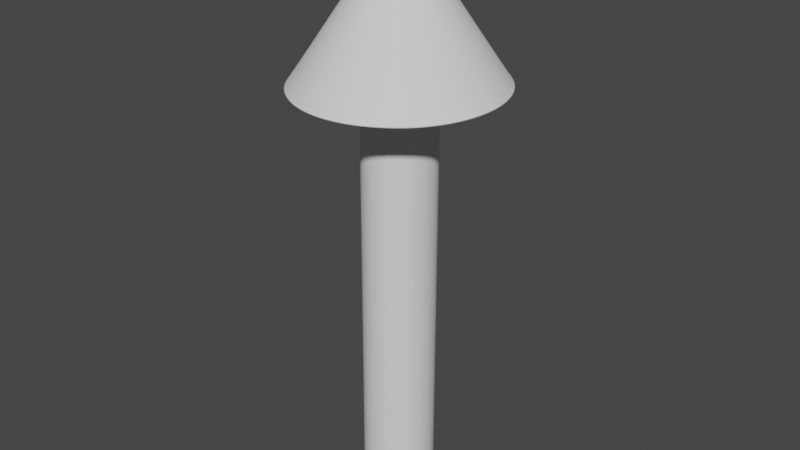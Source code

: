 # Source: Indicator.blend  (saved by Blender 3.5.10; exported with 4.5.12 LTS)
import bpy
from mathutils import Matrix  # noqa: F401  (used for matrix-valued properties, if any)

bpy.ops.wm.read_factory_settings(use_empty=True)
scene = bpy.context.scene
scene.name = 'Scene'

# ---- collections
col_collection = bpy.data.collections.new('Collection'); scene.collection.children.link(col_collection)

# ---- world
world_world = bpy.data.worlds.new('World'); scene.world = world_world
world_world.use_nodes = True; world_world.node_tree.nodes.clear()
_N = world_world.node_tree.nodes; _L = world_world.node_tree.links
n0 = _N.new('ShaderNodeOutputWorld'); n0.name = 'World Output'; n0.location = (300, 300)
n1 = _N.new('ShaderNodeBackground'); n1.name = 'Background'; n1.location = (10, 300)
n1.inputs[0].default_value = (0.05088, 0.05088, 0.05088, 1.0)
_L.new(n1.outputs[0], n0.inputs[0])
n0.is_active_output = True
world_world.color = (0.05088, 0.05088, 0.05088)
world_world.use_sun_shadow = False
world_world.sun_shadow_jitter_overblur = 0.0

# ---- meshes
me_cylinder = bpy.data.meshes.new('Cylinder')
me_cylinder.from_pydata([(11.3, 1.0, -0.004165), (11.3, 0.9808, 0.1842), (11.3, 0.9239, 0.3654), (11.3, 0.8315, 0.5323), (11.3, 0.7071, 0.6786), (11.3, 0.5556, 0.7987), (11.31, 0.3827, 0.888), (11.31, 0.1951, 0.9429), (11.31, -1.883e-07, 0.9615), (11.31, -0.1951, 0.9429), (11.31, -0.3827, 0.888), (11.3, -0.5556, 0.7987), (11.3, -0.7071, 0.6786), (11.3, -0.8315, 0.5323), (11.3, -0.9239, 0.3654), (11.3, -0.9808, 0.1842), (11.3, -1.0, -0.004165), (11.3, -0.9808, -0.1926), (11.3, -0.9239, -0.3737), (11.3, -0.8315, -0.5406), (11.3, -0.7071, -0.687), (11.3, -0.5556, -0.8071), (11.3, -0.3827, -0.8963), (11.3, -0.1951, -0.9513), (11.3, -4.561e-07, -0.9698), (11.3, 0.1951, -0.9513), (11.3, 0.3827, -0.8963), (11.3, 0.5556, -0.8071), (11.3, 0.7071, -0.687), (11.3, 0.8315, -0.5406), (11.3, 0.9239, -0.3737), (11.3, 0.9808, -0.1926), (0.3402, 0.9239, 0.4014), (0.3414, 0.7071, 0.7147), (0.3423, 0.1951, 0.979), (0.3421, -0.3827, 0.924), (0.3408, -0.8315, 0.5684), (0.3389, -1.0, 0.03188), (0.3376, -0.9239, -0.3377), (0.3361, -0.5556, -0.771), (0.3355, 1.017e-06, -0.9338), (0.3361, 0.5556, -0.771), (0.3376, 0.9239, -0.3377), (0.3418, 0.5556, 0.8348), (0.3423, 1.285e-06, 0.9975), (0.3418, -0.5556, 0.8348), (0.3402, -0.9239, 0.4014), (0.3371, -0.8315, -0.5046), (0.3358, -0.3827, -0.8603), (0.3356, 0.1951, -0.9152), (0.3365, 0.7071, -0.6509), (0.3383, 0.9808, -0.1565), (0.3396, 0.9808, 0.2203), (0.3408, 0.8315, 0.5684), (0.3421, 0.3827, 0.924), (0.3423, -0.1951, 0.979), (0.3414, -0.7071, 0.7147), (0.3396, -0.9808, 0.2203), (0.3383, -0.9808, -0.1565), (0.3365, -0.7071, -0.6509), (0.3356, -0.1951, -0.9152), (0.3358, 0.3827, -0.8603), (0.3371, 0.8315, -0.5046), (0.3389, 1.0, 0.03188), (11.37, 1.493, -0.004383), (11.37, 1.464, -0.2856), (11.36, -0.5712, -1.336), (11.37, -1.241, 0.7964), (11.37, 1.055, 1.015), (11.36, 0.5712, -1.336), (11.37, -1.464, -0.2856), (11.37, -1.386e-07, 1.437), (11.37, 1.379, -0.556), (11.36, -0.8292, -1.203), (11.37, -1.055, 1.015), (11.37, 1.241, 0.7964), (11.36, 0.2912, -1.418), (11.37, -1.493, -0.004383), (11.37, 0.2912, 1.409), (11.37, 1.241, -0.8051), (11.36, -1.055, -1.024), (11.37, -0.8292, 1.194), (11.37, 1.464, 0.2768), (11.37, 1.379, 0.5472), (11.36, -0.2912, -1.418), (11.36, -5.383e-07, -1.446), (11.37, -1.379, 0.5472), (11.37, -1.464, 0.2768), (11.37, 0.8292, 1.194), (11.37, 0.5712, 1.327), (11.36, 0.8292, -1.203), (11.36, 1.055, -1.024), (11.37, -1.379, -0.556), (11.37, -1.241, -0.8051), (11.37, -0.2912, 1.409), (11.37, -0.5712, 1.327), (11.07, 0.9808, -0.1918), (11.07, 0.9239, -0.3729), (11.07, 0.8315, -0.5399), (11.07, 0.7071, -0.6862), (11.07, 0.5556, -0.8063), (11.07, 0.3827, -0.8955), (11.07, 0.1951, -0.9505), (11.07, -4.251e-07, -0.969), (11.07, -0.1951, -0.9505), (11.07, -0.3827, -0.8955), (11.07, -0.5556, -0.8063), (11.07, -0.7071, -0.6862), (11.07, -0.8315, -0.5399), (11.07, -0.9239, -0.3729), (11.07, -0.9808, -0.1918), (11.07, -1.0, -0.003405), (11.07, -0.9808, 0.185), (11.07, -0.9239, 0.3661), (11.07, -0.8315, 0.5331), (11.07, -0.7071, 0.6794), (11.07, -0.5556, 0.7995), (11.07, -0.3827, 0.8887), (11.07, -0.1951, 0.9437), (11.07, -1.573e-07, 0.9622), (11.07, 0.1951, 0.9437), (11.07, 0.3827, 0.8887), (11.07, 0.5556, 0.7995), (11.07, 0.7071, 0.6794), (11.07, 0.8315, 0.5331), (11.07, 0.9239, 0.3661), (11.07, 0.9808, 0.185), (11.07, 1.0, -0.003405), (11.84, 0.4951, 2.398), (11.84, 0.9712, 2.258), (11.82, -2.345, -0.9438), (11.83, 2.489, -0.484), (11.83, 1.795, 1.727), (11.83, -2.489, -0.484), (11.82, 2.345, -0.9438), (11.83, 2.11, 1.356), (11.83, -2.538, -0.005895), (11.82, 2.11, -1.367), (11.83, 2.345, 0.932), (11.83, -2.489, 0.4722), (11.84, 1.41, 2.032), (11.82, 1.795, -1.739), (11.83, 2.538, -0.005896), (11.83, 2.489, 0.4722), (11.83, -2.345, 0.932), (11.82, 1.41, -2.044), (11.83, -2.11, 1.356), (11.82, 0.9712, -2.27), (11.83, -1.795, 1.727), (11.82, 0.4951, -2.41), (11.84, -1.41, 2.032), (11.82, -7.708e-07, -2.457), (11.84, -0.9712, 2.258), (11.82, -2.11, -1.367), (11.82, -0.9712, -2.27), (11.82, -0.4951, -2.41), (11.84, -9.116e-08, 2.445), (11.84, -0.4951, 2.398), (11.82, -1.41, -2.044), (11.82, -1.795, -1.739), (15.41, 0.1011, -0.03709), (15.41, 0.09519, -0.05575), (15.41, 0.08567, -0.07295), (15.41, 0.07286, -0.08803), (15.41, 0.05724, -0.1004), (15.41, 0.03943, -0.1096), (15.41, 0.0201, -0.1153), (15.41, -9.441e-07, -0.1172), (15.41, -0.0201, -0.1153), (15.41, -0.03943, -0.1096), (15.41, -0.05724, -0.1004), (15.41, -0.07286, -0.08803), (15.41, -0.08567, -0.07295), (15.41, -0.09519, -0.05575), (15.41, -0.1011, -0.03709), (15.41, -0.103, -0.01768), (15.41, -0.1011, 0.001733), (15.41, -0.09519, 0.0204), (15.41, -0.08567, 0.0376), (15.41, -0.07286, 0.05268), (15.41, -0.05724, 0.06505), (15.41, -0.03943, 0.07424), (15.41, -0.0201, 0.0799), (15.41, -9.165e-07, 0.08182), (15.41, 0.0201, 0.0799), (15.41, 0.03943, 0.07424), (15.41, 0.05724, 0.06505), (15.41, 0.07286, 0.05268), (15.41, 0.08567, 0.0376), (15.41, 0.09519, 0.0204), (15.41, 0.1011, 0.001732), (15.41, 0.103, -0.01768), (11.37, 1.011, -0.004383), (11.3, 1.0, -0.004165), (-0.04164, 0.9887, 0.03313), (0.02465, 1.0, 0.03292), (11.3, 0.9808, 0.1842), (11.37, 0.9918, 0.1861), (-0.04099, 0.9697, 0.2194), (0.02532, 0.9808, 0.2213), (11.3, 0.9239, 0.3654), (11.37, 0.9343, 0.3693), (-0.04035, 0.9135, 0.3985), (0.02596, 0.9239, 0.4025), (11.3, 0.8315, 0.5323), (11.37, 0.8408, 0.5381), (-0.03977, 0.8221, 0.5636), (0.02655, 0.8315, 0.5694), (11.3, 0.7071, 0.6786), (11.37, 0.7151, 0.6861), (-0.03926, 0.6991, 0.7082), (0.02706, 0.7071, 0.7157), (11.3, 0.5556, 0.7987), (11.37, 0.5618, 0.8076), (-0.03884, 0.5493, 0.827), (0.02748, 0.5556, 0.8358), (11.31, 0.3827, 0.888), (11.37, 0.387, 0.8978), (-0.03853, 0.3784, 0.9152), (0.0278, 0.3827, 0.9251), (11.31, 0.1951, 0.9429), (11.37, 0.1973, 0.9534), (-0.03834, 0.1929, 0.9695), (0.02799, 0.1951, 0.98), (11.31, -1.883e-07, 0.9615), (11.37, -1.958e-07, 0.9721), (-0.03828, 1.334e-06, 0.9879), (0.02806, 1.327e-06, 0.9986), (11.31, -0.1951, 0.9429), (11.37, -0.1973, 0.9534), (-0.03834, -0.1929, 0.9695), (0.02799, -0.1951, 0.98), (11.31, -0.3827, 0.888), (11.37, -0.387, 0.8978), (-0.03853, -0.3784, 0.9152), (0.0278, -0.3827, 0.9251), (11.3, -0.5556, 0.7987), (11.37, -0.5618, 0.8076), (-0.03884, -0.5493, 0.827), (0.02748, -0.5556, 0.8358), (11.3, -0.7071, 0.6786), (11.37, -0.7151, 0.6861), (-0.03926, -0.6991, 0.7082), (0.02706, -0.7071, 0.7157), (11.3, -0.8315, 0.5323), (11.37, -0.8408, 0.5381), (-0.03977, -0.8221, 0.5636), (0.02654, -0.8315, 0.5694), (11.3, -0.9239, 0.3654), (11.37, -0.9343, 0.3693), (-0.04035, -0.9135, 0.3985), (0.02596, -0.9239, 0.4025), (11.3, -0.9808, 0.1842), (11.37, -0.9918, 0.1861), (-0.04099, -0.9697, 0.2194), (0.02532, -0.9808, 0.2213), (11.3, -1.0, -0.004165), (11.37, -1.011, -0.004383), (-0.04164, -0.9887, 0.03313), (0.02465, -1.0, 0.03292), (11.3, -0.9808, -0.1926), (11.37, -0.9918, -0.1949), (-0.0423, -0.9697, -0.1531), (0.02399, -0.9808, -0.1555), (11.3, -0.9239, -0.3737), (11.37, -0.9343, -0.3781), (-0.04293, -0.9135, -0.3322), (0.02335, -0.9239, -0.3366), (11.3, -0.8315, -0.5406), (11.37, -0.8408, -0.5469), (-0.04351, -0.8221, -0.4973), (0.02276, -0.8315, -0.5036), (11.3, -0.7071, -0.687), (11.37, -0.7151, -0.6949), (-0.04402, -0.6991, -0.642), (0.02225, -0.7071, -0.6499), (11.3, -0.5556, -0.8071), (11.37, -0.5618, -0.8163), (-0.04444, -0.5493, -0.7607), (0.02182, -0.5556, -0.77), (11.3, -0.3827, -0.8963), (11.37, -0.387, -0.9066), (-0.04475, -0.3784, -0.8489), (0.02151, -0.3827, -0.8592), (11.3, -0.1951, -0.9513), (11.37, -0.1973, -0.9621), (-0.04494, -0.1929, -0.9033), (0.02131, -0.1951, -0.9142), (11.3, -4.561e-07, -0.9698), (11.36, -4.664e-07, -0.9809), (-0.04501, 1.07e-06, -0.9216), (0.02125, 1.059e-06, -0.9327), (11.3, 0.1951, -0.9513), (11.37, 0.1973, -0.9621), (-0.04494, 0.1929, -0.9033), (0.02131, 0.1951, -0.9142), (11.3, 0.3827, -0.8963), (11.37, 0.387, -0.9066), (-0.04475, 0.3784, -0.8489), (0.02151, 0.3827, -0.8592), (11.3, 0.5556, -0.8071), (11.37, 0.5618, -0.8163), (-0.04444, 0.5493, -0.7607), (0.02182, 0.5556, -0.77), (11.3, 0.7071, -0.687), (11.37, 0.7151, -0.6949), (-0.04402, 0.6991, -0.642), (0.02225, 0.7071, -0.6499), (11.3, 0.8315, -0.5406), (11.37, 0.8408, -0.5469), (-0.04351, 0.8221, -0.4973), (0.02276, 0.8315, -0.5036), (11.3, 0.9239, -0.3737), (11.37, 0.9343, -0.3781), (-0.04293, 0.9135, -0.3322), (0.02335, 0.9239, -0.3366), (11.3, 0.9808, -0.1926), (11.37, 0.9918, -0.1949), (-0.0423, 0.9697, -0.1531), (0.02399, 0.9808, -0.1555), (11.44, 2.834, -0.004623), (11.43, 2.845, -0.00459), (11.43, 2.791, 0.5314), (11.44, 2.779, 0.5292), (11.43, 2.629, 1.047), (11.44, 2.618, 1.043), (11.44, 2.366, 1.522), (11.45, 2.356, 1.516), (11.44, 2.012, 1.938), (11.45, 2.004, 1.93), (11.44, 1.581, 2.28), (11.45, 1.574, 2.271), (11.44, 1.089, 2.534), (11.45, 1.084, 2.524), (11.44, 0.5551, 2.69), (11.45, 0.5529, 2.679), (11.44, -1.603e-09, 2.743), (11.45, -5.58e-09, 2.732), (11.44, -0.5551, 2.69), (11.45, -0.5529, 2.679), (11.44, -1.089, 2.534), (11.45, -1.084, 2.524), (11.44, -1.581, 2.28), (11.45, -1.574, 2.271), (11.44, -2.012, 1.938), (11.45, -2.004, 1.93), (11.44, -2.366, 1.522), (11.45, -2.356, 1.516), (11.43, -2.629, 1.047), (11.44, -2.618, 1.043), (11.43, -2.791, 0.5314), (11.44, -2.779, 0.5292), (11.43, -2.845, -0.00459), (11.44, -2.834, -0.004622), (11.43, -2.791, -0.5406), (11.44, -2.779, -0.5385), (11.43, -2.629, -1.056), (11.44, -2.618, -1.052), (11.43, -2.366, -1.531), (11.44, -2.356, -1.525), (11.42, -2.012, -1.947), (11.43, -2.004, -1.94), (11.42, -1.581, -2.289), (11.43, -1.574, -2.28), (11.42, -1.089, -2.543), (11.43, -1.084, -2.533), (11.42, -0.5551, -2.699), (11.43, -0.5529, -2.689), (11.42, -7.635e-07, -2.752), (11.43, -7.621e-07, -2.741), (11.42, 0.5551, -2.699), (11.43, 0.5529, -2.689), (11.42, 1.089, -2.543), (11.43, 1.084, -2.533), (11.42, 1.581, -2.289), (11.43, 1.574, -2.28), (11.42, 2.012, -1.947), (11.43, 2.004, -1.94), (11.43, 2.366, -1.531), (11.44, 2.356, -1.525), (11.43, 2.629, -1.056), (11.44, 2.618, -1.052), (11.43, 2.791, -0.5406), (11.44, 2.779, -0.5385)], [], [(51, 319, 195, 63), (200, 2, 3, 204), (204, 3, 4, 208), (208, 4, 5, 212), (212, 5, 6, 216), (216, 6, 7, 220), (220, 7, 8, 224), (224, 8, 9, 228), (228, 9, 10, 232), (232, 10, 11, 236), (236, 11, 12, 240), (240, 12, 13, 244), (244, 13, 14, 248), (248, 14, 15, 252), (252, 15, 16, 256), (256, 16, 17, 260), (260, 17, 18, 264), (264, 18, 19, 268), (268, 19, 20, 272), (272, 20, 21, 276), (276, 21, 22, 280), (280, 22, 23, 284), (284, 23, 24, 288), (288, 24, 25, 292), (292, 25, 26, 296), (296, 26, 27, 300), (300, 27, 28, 304), (304, 28, 29, 308), (308, 29, 30, 312), (312, 30, 31, 316), (63, 195, 199, 52), (320, 323, 143, 142), (196, 1, 2, 200), (341, 343, 150, 152), (193, 0, 1, 196), (313, 317, 65, 72), (309, 313, 72, 79), (305, 309, 79, 91), (301, 305, 91, 90), (297, 301, 90, 69), (293, 297, 69, 76), (289, 293, 76, 85), (285, 289, 85, 84), (281, 285, 84, 66), (277, 281, 66, 73), (273, 277, 73, 80), (269, 273, 80, 93), (265, 269, 93, 92), (261, 265, 92, 70), (257, 261, 70, 77), (253, 257, 77, 87), (249, 253, 87, 86), (245, 249, 86, 67), (241, 245, 67, 74), (237, 241, 74, 81), (233, 237, 81, 95), (229, 233, 95, 94), (225, 229, 94, 71), (221, 225, 71, 78), (217, 221, 78, 89), (213, 217, 89, 88), (209, 213, 88, 68), (205, 209, 68, 75), (201, 205, 75, 83), (197, 201, 83, 82), (317, 192, 64, 65), (359, 361, 159, 153), (377, 379, 137, 141), (333, 335, 128, 129), (351, 353, 136, 139), (369, 371, 149, 151), (325, 327, 135, 138), (343, 345, 148, 150), (361, 363, 158, 159), (379, 381, 134, 137), (335, 337, 156, 128), (353, 355, 133, 136), (371, 373, 147, 149), (327, 329, 132, 135), (345, 347, 146, 148), (363, 365, 154, 158), (381, 383, 131, 134), (337, 339, 157, 156), (355, 357, 130, 133), (373, 375, 145, 147), (329, 331, 140, 132), (347, 349, 144, 146), (365, 367, 155, 154), (339, 341, 152, 157), (357, 359, 153, 130), (375, 377, 141, 145), (331, 333, 129, 140), (349, 351, 139, 144), (367, 369, 151, 155), (383, 320, 142, 131), (64, 82, 322, 321), (127, 63, 52, 126), (115, 56, 36, 114), (121, 54, 34, 120), (198, 194, 318, 314, 310, 306, 302, 298, 294, 290, 286, 282, 278, 274, 270, 266, 262, 258, 254, 250, 246, 242, 238, 234, 230, 226, 222, 218, 214, 210, 206, 202), (48, 283, 287, 60), (33, 211, 215, 43), (58, 263, 267, 38), (52, 199, 203, 32), (42, 315, 319, 51), (56, 243, 247, 36), (49, 295, 299, 61), (34, 223, 227, 44), (59, 275, 279, 39), (32, 203, 207, 53), (57, 255, 259, 37), (50, 307, 311, 62), (35, 235, 239, 45), (41, 303, 307, 50), (96, 51, 63, 127), (98, 62, 42, 97), (38, 267, 271, 47), (100, 41, 50, 99), (102, 49, 61, 101), (104, 60, 40, 103), (106, 39, 48, 105), (108, 47, 59, 107), (110, 58, 38, 109), (112, 57, 37, 111), (114, 36, 46, 113), (119, 44, 55, 118), (125, 32, 53, 124), (120, 34, 44, 119), (126, 52, 32, 125), (2, 125, 124, 3), (6, 121, 120, 7), (13, 114, 113, 14), (15, 112, 111, 16), (17, 110, 109, 18), (19, 108, 107, 20), (21, 106, 105, 22), (23, 104, 103, 24), (25, 102, 101, 26), (27, 100, 99, 28), (29, 98, 97, 30), (31, 96, 127, 0), (10, 117, 116, 11), (89, 78, 334, 332), (80, 73, 362, 360), (88, 89, 332, 330), (323, 325, 138, 143), (70, 92, 356, 354), (75, 68, 328, 326), (77, 70, 354, 352), (83, 75, 326, 324), (82, 83, 324, 322), (90, 91, 376, 374), (67, 86, 348, 346), (74, 67, 346, 344), (9, 118, 117, 10), (81, 74, 344, 342), (95, 81, 342, 340), (94, 95, 340, 338), (71, 94, 338, 336), (1, 126, 125, 2), (5, 122, 121, 6), (128, 156, 183, 184), (129, 128, 184, 185), (158, 154, 169, 170), (159, 158, 170, 171), (153, 159, 171, 172), (140, 129, 185, 186), (130, 153, 172, 173), (131, 142, 191, 160), (132, 140, 186, 187), (133, 130, 173, 174), (134, 131, 160, 161), (135, 132, 187, 188), (139, 136, 175, 176), (136, 133, 174, 175), (137, 134, 161, 162), (138, 135, 188, 189), (141, 137, 162, 163), (143, 138, 189, 190), (144, 139, 176, 177), (145, 141, 163, 164), (142, 143, 190, 191), (146, 144, 177, 178), (147, 145, 164, 165), (148, 146, 178, 179), (149, 147, 165, 166), (150, 148, 179, 180), (151, 149, 166, 167), (152, 150, 180, 181), (155, 151, 167, 168), (157, 152, 181, 182), (154, 155, 168, 169), (156, 157, 182, 183), (8, 119, 118, 9), (4, 123, 122, 5), (191, 190, 189, 188, 187, 186, 185, 184, 183, 182, 181, 180, 179, 178, 177, 176, 175, 174, 173, 172, 171, 170, 169, 168, 167, 166, 165, 164, 163, 162, 161, 160), (66, 84, 366, 364), (84, 85, 368, 366), (85, 76, 370, 368), (12, 115, 114, 13), (76, 69, 372, 370), (69, 90, 374, 372), (65, 64, 321, 382), (86, 87, 350, 348), (91, 79, 378, 376), (79, 72, 380, 378), (87, 77, 352, 350), (72, 65, 382, 380), (68, 88, 330, 328), (92, 93, 358, 356), (93, 80, 360, 358), (73, 66, 364, 362), (11, 116, 115, 12), (78, 71, 336, 334), (30, 97, 96, 31), (28, 99, 98, 29), (26, 101, 100, 27), (24, 103, 102, 25), (22, 105, 104, 23), (20, 107, 106, 21), (18, 109, 108, 19), (16, 111, 110, 17), (14, 113, 112, 15), (7, 120, 119, 8), (3, 124, 123, 4), (116, 45, 56, 115), (122, 43, 54, 121), (0, 127, 126, 1), (316, 31, 0, 193), (36, 247, 251, 46), (61, 299, 303, 41), (60, 287, 291, 40), (44, 227, 231, 55), (39, 279, 283, 48), (53, 207, 211, 33), (37, 259, 263, 58), (62, 311, 315, 42), (45, 239, 243, 56), (40, 291, 295, 49), (54, 219, 223, 34), (47, 271, 275, 59), (43, 215, 219, 54), (55, 231, 235, 35), (97, 42, 51, 96), (46, 251, 255, 57), (99, 50, 62, 98), (101, 61, 41, 100), (103, 40, 49, 102), (105, 48, 60, 104), (107, 59, 39, 106), (109, 38, 47, 108), (111, 37, 58, 110), (113, 46, 57, 112), (118, 55, 35, 117), (124, 53, 33, 123), (117, 35, 45, 116), (123, 33, 43, 122), (193, 196, 197, 192), (199, 195, 194, 198), (196, 200, 201, 197), (203, 199, 198, 202), (200, 204, 205, 201), (207, 203, 202, 206), (204, 208, 209, 205), (211, 207, 206, 210), (208, 212, 213, 209), (215, 211, 210, 214), (212, 216, 217, 213), (219, 215, 214, 218), (216, 220, 221, 217), (223, 219, 218, 222), (220, 224, 225, 221), (227, 223, 222, 226), (224, 228, 229, 225), (231, 227, 226, 230), (228, 232, 233, 229), (235, 231, 230, 234), (232, 236, 237, 233), (239, 235, 234, 238), (236, 240, 241, 237), (243, 239, 238, 242), (240, 244, 245, 241), (247, 243, 242, 246), (244, 248, 249, 245), (251, 247, 246, 250), (248, 252, 253, 249), (255, 251, 250, 254), (252, 256, 257, 253), (259, 255, 254, 258), (256, 260, 261, 257), (263, 259, 258, 262), (260, 264, 265, 261), (267, 263, 262, 266), (264, 268, 269, 265), (271, 267, 266, 270), (268, 272, 273, 269), (275, 271, 270, 274), (272, 276, 277, 273), (279, 275, 274, 278), (276, 280, 281, 277), (283, 279, 278, 282), (280, 284, 285, 281), (287, 283, 282, 286), (284, 288, 289, 285), (291, 287, 286, 290), (288, 292, 293, 289), (295, 291, 290, 294), (292, 296, 297, 293), (299, 295, 294, 298), (296, 300, 301, 297), (303, 299, 298, 302), (300, 304, 305, 301), (307, 303, 302, 306), (304, 308, 309, 305), (311, 307, 306, 310), (308, 312, 313, 309), (315, 311, 310, 314), (312, 316, 317, 313), (319, 315, 314, 318), (316, 193, 192, 317), (195, 319, 318, 194), (321, 322, 323, 320), (322, 324, 325, 323), (324, 326, 327, 325), (326, 328, 329, 327), (328, 330, 331, 329), (330, 332, 333, 331), (332, 334, 335, 333), (334, 336, 337, 335), (336, 338, 339, 337), (338, 340, 341, 339), (340, 342, 343, 341), (342, 344, 345, 343), (344, 346, 347, 345), (346, 348, 349, 347), (348, 350, 351, 349), (350, 352, 353, 351), (352, 354, 355, 353), (354, 356, 357, 355), (356, 358, 359, 357), (358, 360, 361, 359), (360, 362, 363, 361), (362, 364, 365, 363), (364, 366, 367, 365), (366, 368, 369, 367), (368, 370, 371, 369), (370, 372, 373, 371), (372, 374, 375, 373), (374, 376, 377, 375), (376, 378, 379, 377), (378, 380, 381, 379), (380, 382, 383, 381), (382, 321, 320, 383), (192, 197, 82, 64)])
_uv = me_cylinder.uv_layers.new(name='UVMap')
_uv.uv.foreach_set('vector', [0.03125, 0.9839, 0.03125, 0.9972, 0.0, 0.9972, 0.0, 0.9839, 0.9375, 0.52, 0.9375, 0.52, 0.9062, 0.52, 0.9062, 0.52, 0.9062, 0.52, 0.9062, 0.52, 0.875, 0.52, 0.875, 0.52, 0.875, 0.52, 0.875, 0.52, 0.8438, 0.52, 0.8438, 0.52, 0.8438, 0.52, 0.8438, 0.52, 0.8125, 0.52, 0.8125, 0.52, 0.8125, 0.52, 0.8125, 0.52, 0.7812, 0.52, 0.7812, 0.52, 0.7812, 0.52, 0.7812, 0.52, 0.75, 0.52, 0.75, 0.52, 0.75, 0.52, 0.75, 0.52, 0.7188, 0.52, 0.7188, 0.52, 0.7188, 0.52, 0.7188, 0.52, 0.6875, 0.52, 0.6875, 0.52, 0.6875, 0.52, 0.6875, 0.52, 0.6562, 0.52, 0.6562, 0.52, 0.6562, 0.52, 0.6562, 0.52, 0.625, 0.52, 0.625, 0.52, 0.625, 0.52, 0.625, 0.52, 0.5938, 0.52, 0.5938, 0.52, 0.5938, 0.52, 0.5938, 0.52, 0.5625, 0.52, 0.5625, 0.52, 0.5625, 0.52, 0.5625, 0.52, 0.5312, 0.52, 0.5312, 0.52, 0.5312, 0.52, 0.5312, 0.52, 0.5, 0.52, 0.5, 0.52, 0.5, 0.52, 0.5, 0.52, 0.4688, 0.52, 0.4688, 0.52, 0.4688, 0.52, 0.4688, 0.52, 0.4375, 0.52, 0.4375, 0.52, 0.4375, 0.52, 0.4375, 0.52, 0.4062, 0.52, 0.4062, 0.52, 0.4062, 0.52, 0.4062, 0.52, 0.375, 0.52, 0.375, 0.52, 0.375, 0.52, 0.375, 0.52, 0.3438, 0.52, 0.3438, 0.52, 0.3438, 0.52, 0.3438, 0.52, 0.3125, 0.52, 0.3125, 0.52, 0.3125, 0.52, 0.3125, 0.52, 0.2812, 0.52, 0.2812, 0.52, 0.2812, 0.52, 0.2812, 0.52, 0.25, 0.52, 0.25, 0.52, 0.25, 0.52, 0.25, 0.52, 0.2188, 0.52, 0.2188, 0.52, 0.2188, 0.52, 0.2188, 0.52, 0.1875, 0.52, 0.1875, 0.52, 0.1875, 0.52, 0.1875, 0.52, 0.1562, 0.52, 0.1562, 0.52, 0.1562, 0.52, 0.1562, 0.52, 0.125, 0.52, 0.125, 0.52, 0.125, 0.52, 0.125, 0.52, 0.09375, 0.52, 0.09375, 0.52, 0.09375, 0.52, 0.09375, 0.52, 0.0625, 0.52, 0.0625, 0.52, 0.0625, 0.52, 0.0625, 0.52, 0.03125, 0.52, 0.03125, 0.52, 1.0, 0.9839, 1.0, 0.9972, 0.9688, 0.9972, 0.9688, 0.9839, 1.0, 0.5, 0.9688, 0.5, 0.9688, 0.5, 1.0, 0.5, 0.9688, 0.52, 0.9688, 0.52, 0.9375, 0.52, 0.9375, 0.52, 0.6875, 0.5, 0.6562, 0.5, 0.6562, 0.5, 0.6875, 0.5, 1.0, 0.52, 1.0, 0.52, 0.9688, 0.52, 0.9688, 0.52, 0.0625, 0.5, 0.03125, 0.5, 0.03125, 0.5, 0.0625, 0.5, 0.09375, 0.5, 0.0625, 0.5, 0.0625, 0.5, 0.09375, 0.5, 0.125, 0.5, 0.09375, 0.5, 0.09375, 0.5, 0.125, 0.5, 0.1562, 0.5, 0.125, 0.5, 0.125, 0.5, 0.1562, 0.5, 0.1875, 0.5, 0.1562, 0.5, 0.1562, 0.5, 0.1875, 0.5, 0.2188, 0.5, 0.1875, 0.5, 0.1875, 0.5, 0.2188, 0.5, 0.25, 0.5, 0.2188, 0.5, 0.2188, 0.5, 0.25, 0.5, 0.2812, 0.5, 0.25, 0.5, 0.25, 0.5, 0.2812, 0.5, 0.3125, 0.5, 0.2812, 0.5, 0.2812, 0.5, 0.3125, 0.5, 0.3438, 0.5, 0.3125, 0.5, 0.3125, 0.5, 0.3438, 0.5, 0.375, 0.5, 0.3438, 0.5, 0.3438, 0.5, 0.375, 0.5, 0.4062, 0.5, 0.375, 0.5, 0.375, 0.5, 0.4062, 0.5, 0.4375, 0.5, 0.4062, 0.5, 0.4062, 0.5, 0.4375, 0.5, 0.4688, 0.5, 0.4375, 0.5, 0.4375, 0.5, 0.4688, 0.5, 0.5, 0.5, 0.4688, 0.5, 0.4688, 0.5, 0.5, 0.5, 0.5312, 0.5, 0.5, 0.5, 0.5, 0.5, 0.5312, 0.5, 0.5625, 0.5, 0.5312, 0.5, 0.5312, 0.5, 0.5625, 0.5, 0.5938, 0.5, 0.5625, 0.5, 0.5625, 0.5, 0.5938, 0.5, 0.625, 0.5, 0.5938, 0.5, 0.5938, 0.5, 0.625, 0.5, 0.6562, 0.5, 0.625, 0.5, 0.625, 0.5, 0.6562, 0.5, 0.6875, 0.5, 0.6562, 0.5, 0.6562, 0.5, 0.6875, 0.5, 0.7188, 0.5, 0.6875, 0.5, 0.6875, 0.5, 0.7188, 0.5, 0.75, 0.5, 0.7188, 0.5, 0.7188, 0.5, 0.75, 0.5, 0.7812, 0.5, 0.75, 0.5, 0.75, 0.5, 0.7812, 0.5, 0.8125, 0.5, 0.7812, 0.5, 0.7812, 0.5, 0.8125, 0.5, 0.8438, 0.5, 0.8125, 0.5, 0.8125, 0.5, 0.8438, 0.5, 0.875, 0.5, 0.8438, 0.5, 0.8438, 0.5, 0.875, 0.5, 0.9062, 0.5, 0.875, 0.5, 0.875, 0.5, 0.9062, 0.5, 0.9375, 0.5, 0.9062, 0.5, 0.9062, 0.5, 0.9375, 0.5, 0.9688, 0.5, 0.9375, 0.5, 0.9375, 0.5, 0.9688, 0.5, 0.03125, 0.5, 0.0, 0.5, 0.0, 0.5, 0.03125, 0.5, 0.4062, 0.5, 0.375, 0.5, 0.375, 0.5, 0.4063, 0.5, 0.125, 0.5, 0.09375, 0.5, 0.09375, 0.5, 0.125, 0.5, 0.8125, 0.5, 0.7812, 0.5, 0.7812, 0.5, 0.8125, 0.5, 0.5312, 0.5, 0.5, 0.5, 0.5, 0.5, 0.5312, 0.5, 0.25, 0.5, 0.2188, 0.5, 0.2188, 0.5, 0.25, 0.5, 0.9375, 0.5, 0.9062, 0.5, 0.9062, 0.5, 0.9375, 0.5, 0.6562, 0.5, 0.625, 0.5, 0.625, 0.5, 0.6562, 0.5, 0.375, 0.5, 0.3438, 0.5, 0.3438, 0.5, 0.375, 0.5, 0.09375, 0.5, 0.0625, 0.5, 0.0625, 0.5, 0.09375, 0.5, 0.7812, 0.5, 0.75, 0.5, 0.75, 0.5, 0.7812, 0.5, 0.5, 0.5, 0.4688, 0.5, 0.4687, 0.5, 0.5, 0.5, 0.2188, 0.5, 0.1875, 0.5, 0.1875, 0.5, 0.2188, 0.5, 0.9062, 0.5, 0.875, 0.5, 0.875, 0.5, 0.9062, 0.5, 0.625, 0.5, 0.5938, 0.5, 0.5938, 0.5, 0.625, 0.5, 0.3438, 0.5, 0.3125, 0.5, 0.3125, 0.5, 0.3438, 0.5, 0.0625, 0.5, 0.03125, 0.5, 0.03125, 0.5, 0.0625, 0.5, 0.75, 0.5, 0.7188, 0.5, 0.7188, 0.5, 0.75, 0.5, 0.4688, 0.5, 0.4375, 0.5, 0.4375, 0.5, 0.4687, 0.5, 0.1875, 0.5, 0.1562, 0.5, 0.1562, 0.5, 0.1875, 0.5, 0.875, 0.5, 0.8438, 0.5, 0.8438, 0.5, 0.875, 0.5, 0.5938, 0.5, 0.5625, 0.5, 0.5625, 0.5, 0.5938, 0.5, 0.3125, 0.5, 0.2812, 0.5, 0.2812, 0.5, 0.3125, 0.5, 0.7188, 0.5, 0.6875, 0.5, 0.6875, 0.5, 0.7188, 0.5, 0.4375, 0.5, 0.4062, 0.5, 0.4063, 0.5, 0.4375, 0.5, 0.1562, 0.5, 0.125, 0.5, 0.125, 0.5, 0.1562, 0.5, 0.8438, 0.5, 0.8125, 0.5, 0.8125, 0.5, 0.8438, 0.5, 0.5625, 0.5, 0.5312, 0.5, 0.5312, 0.5, 0.5625, 0.5, 0.2812, 0.5, 0.25, 0.5, 0.25, 0.5, 0.2812, 0.5, 0.03125, 0.5, 0.0, 0.5, 0.0, 0.5, 0.03125, 0.5, 1.0, 0.5, 0.9688, 0.5, 0.9688, 0.5, 1.0, 0.5, 1.0, 0.5298, 1.0, 0.9839, 0.9688, 0.9839, 0.9688, 0.5298, 0.625, 0.5298, 0.625, 0.9839, 0.5938, 0.9839, 0.5938, 0.5298, 0.8125, 0.5298, 0.8125, 0.9839, 0.7812, 0.9839, 0.7812, 0.5298, 0.2963, 0.4827, 0.25, 0.4873, 0.2037, 0.4827, 0.1592, 0.4692, 0.1182, 0.4473, 0.08221, 0.4178, 0.0527, 0.3818, 0.03077, 0.3408, 0.01727, 0.2963, 0.01271, 0.25, 0.01727, 0.2037, 0.03077, 0.1592, 0.0527, 0.1182, 0.08221, 0.08221, 0.1182, 0.0527, 0.1592, 0.03077, 0.2037, 0.01727, 0.25, 0.01271, 0.2963, 0.01727, 0.3408, 0.03077, 0.3818, 0.0527, 0.4178, 0.08221, 0.4473, 0.1182, 0.4692, 0.1592, 0.4827, 0.2037, 0.4873, 0.25, 0.4827, 0.2963, 0.4692, 0.3408, 0.4473, 0.3818, 0.4178, 0.4178, 0.3818, 0.4473, 0.3408, 0.4692, 0.3125, 0.9839, 0.3125, 0.9972, 0.2812, 0.9972, 0.2812, 0.9839, 0.875, 0.9839, 0.875, 0.9972, 0.8438, 0.9972, 0.8438, 0.9839, 0.4688, 0.9839, 0.4688, 0.9972, 0.4375, 0.9972, 0.4375, 0.9839, 0.9688, 0.9839, 0.9688, 0.9972, 0.9375, 0.9972, 0.9375, 0.9839, 0.0625, 0.9839, 0.0625, 0.9972, 0.03125, 0.9972, 0.03125, 0.9839, 0.625, 0.9839, 0.625, 0.9972, 0.5938, 0.9972, 0.5938, 0.9839, 0.2188, 0.9839, 0.2188, 0.9972, 0.1875, 0.9972, 0.1875, 0.9839, 0.7812, 0.9839, 0.7812, 0.9972, 0.75, 0.9972, 0.75, 0.9839, 0.375, 0.9839, 0.375, 0.9972, 0.3438, 0.9972, 0.3438, 0.9839, 0.9375, 0.9839, 0.9375, 0.9972, 0.9062, 0.9972, 0.9062, 0.9839, 0.5312, 0.9839, 0.5312, 0.9972, 0.5, 0.9972, 0.5, 0.9839, 0.125, 0.9839, 0.125, 0.9972, 0.09375, 0.9972, 0.09375, 0.9839, 0.6875, 0.9839, 0.6875, 0.9972, 0.6562, 0.9972, 0.6562, 0.9839, 0.1562, 0.9839, 0.1562, 0.9972, 0.125, 0.9972, 0.125, 0.9839, 0.03125, 0.5298, 0.03125, 0.9839, 0.0, 0.9839, 0.0, 0.5298, 0.09375, 0.5298, 0.09375, 0.9839, 0.0625, 0.9839, 0.0625, 0.5298, 0.4375, 0.9839, 0.4375, 0.9972, 0.4062, 0.9972, 0.4062, 0.9839, 0.1562, 0.5298, 0.1562, 0.9839, 0.125, 0.9839, 0.125, 0.5298, 0.2188, 0.5298, 0.2188, 0.9839, 0.1875, 0.9839, 0.1875, 0.5298, 0.2812, 0.5298, 0.2812, 0.9839, 0.25, 0.9839, 0.25, 0.5298, 0.3438, 0.5298, 0.3438, 0.9839, 0.3125, 0.9839, 0.3125, 0.5298, 0.4062, 0.5298, 0.4062, 0.9839, 0.375, 0.9839, 0.375, 0.5298, 0.4687, 0.5298, 0.4688, 0.9839, 0.4375, 0.9839, 0.4375, 0.5298, 0.5312, 0.5298, 0.5312, 0.9839, 0.5, 0.9839, 0.5, 0.5298, 0.5938, 0.5298, 0.5938, 0.9839, 0.5625, 0.9839, 0.5625, 0.5298, 0.75, 0.5298, 0.75, 0.9839, 0.7188, 0.9839, 0.7188, 0.5298, 0.9375, 0.5298, 0.9375, 0.9839, 0.9062, 0.9839, 0.9062, 0.5298, 0.7812, 0.5298, 0.7812, 0.9839, 0.75, 0.9839, 0.75, 0.5298, 0.9688, 0.5298, 0.9688, 0.9839, 0.9375, 0.9839, 0.9375, 0.5298, 0.9375, 0.52, 0.9375, 0.5298, 0.9062, 0.5298, 0.9062, 0.52, 0.8125, 0.52, 0.8125, 0.5298, 0.7812, 0.5298, 0.7812, 0.52, 0.5938, 0.52, 0.5938, 0.5298, 0.5625, 0.5298, 0.5625, 0.52, 0.5312, 0.52, 0.5312, 0.5298, 0.5, 0.5298, 0.5, 0.52, 0.4688, 0.52, 0.4687, 0.5298, 0.4375, 0.5298, 0.4375, 0.52, 0.4062, 0.52, 0.4062, 0.5298, 0.375, 0.5298, 0.375, 0.52, 0.3438, 0.52, 0.3438, 0.5298, 0.3125, 0.5298, 0.3125, 0.52, 0.2812, 0.52, 0.2812, 0.5298, 0.25, 0.5298, 0.25, 0.52, 0.2188, 0.52, 0.2188, 0.5298, 0.1875, 0.5298, 0.1875, 0.52, 0.1562, 0.52, 0.1562, 0.5298, 0.125, 0.5298, 0.125, 0.52, 0.09375, 0.52, 0.09375, 0.5298, 0.0625, 0.5298, 0.0625, 0.52, 0.03125, 0.52, 0.03125, 0.5298, 0.0, 0.5298, 0.0, 0.52, 0.6875, 0.52, 0.6875, 0.5298, 0.6562, 0.5298, 0.6562, 0.52, 0.8125, 0.5, 0.7812, 0.5, 0.7812, 0.5, 0.8125, 0.5, 0.375, 0.5, 0.3438, 0.5, 0.3438, 0.5, 0.375, 0.5, 0.8438, 0.5, 0.8125, 0.5, 0.8125, 0.5, 0.8438, 0.5, 0.9688, 0.5, 0.9375, 0.5, 0.9375, 0.5, 0.9688, 0.5, 0.4688, 0.5, 0.4375, 0.5, 0.4375, 0.5, 0.4688, 0.5, 0.9062, 0.5, 0.875, 0.5, 0.875, 0.5, 0.9062, 0.5, 0.5, 0.5, 0.4688, 0.5, 0.4688, 0.5, 0.5, 0.5, 0.9375, 0.5, 0.9062, 0.5, 0.9062, 0.5, 0.9375, 0.5, 0.9688, 0.5, 0.9375, 0.5, 0.9375, 0.5, 0.9688, 0.5, 0.1562, 0.5, 0.125, 0.5, 0.125, 0.5, 0.1563, 0.5, 0.5938, 0.5, 0.5625, 0.5, 0.5625, 0.5, 0.5938, 0.5, 0.625, 0.5, 0.5938, 0.5, 0.5938, 0.5, 0.625, 0.5, 0.7188, 0.52, 0.7188, 0.5298, 0.6875, 0.5298, 0.6875, 0.52, 0.6562, 0.5, 0.625, 0.5, 0.625, 0.5, 0.6562, 0.5, 0.6875, 0.5, 0.6562, 0.5, 0.6562, 0.5, 0.6875, 0.5, 0.7188, 0.5, 0.6875, 0.5, 0.6875, 0.5, 0.7188, 0.5, 0.75, 0.5, 0.7188, 0.5, 0.7188, 0.5, 0.75, 0.5, 0.9688, 0.52, 0.9688, 0.5298, 0.9375, 0.5298, 0.9375, 0.52, 0.8438, 0.52, 0.8438, 0.5298, 0.8125, 0.5298, 0.8125, 0.52, 0.7812, 0.5, 0.75, 0.5, 0.75, 0.5, 0.7812, 0.5, 0.8125, 0.5, 0.7812, 0.5, 0.7812, 0.5, 0.8125, 0.5, 0.3438, 0.5, 0.3125, 0.5, 0.3125, 0.5, 0.3438, 0.5, 0.375, 0.5, 0.3438, 0.5, 0.3438, 0.5, 0.375, 0.5, 0.4063, 0.5, 0.375, 0.5, 0.375, 0.5, 0.4062, 0.5, 0.8438, 0.5, 0.8125, 0.5, 0.8125, 0.5, 0.8438, 0.5, 0.4375, 0.5, 0.4063, 0.5, 0.4062, 0.5, 0.4375, 0.5, 0.03125, 0.5, 0.0, 0.5, 0.0, 0.5, 0.03125, 0.5, 0.875, 0.5, 0.8438, 0.5, 0.8438, 0.5, 0.875, 0.5, 0.4687, 0.5, 0.4375, 0.5, 0.4375, 0.5, 0.4688, 0.5, 0.0625, 0.5, 0.03125, 0.5, 0.03125, 0.5, 0.0625, 0.5, 0.9062, 0.5, 0.875, 0.5, 0.875, 0.5, 0.9062, 0.5, 0.5312, 0.5, 0.5, 0.5, 0.5, 0.5, 0.5312, 0.5, 0.5, 0.5, 0.4687, 0.5, 0.4688, 0.5, 0.5, 0.5, 0.09375, 0.5, 0.0625, 0.5, 0.0625, 0.5, 0.09375, 0.5, 0.9375, 0.5, 0.9062, 0.5, 0.9062, 0.5, 0.9375, 0.5, 0.125, 0.5, 0.09375, 0.5, 0.09375, 0.5, 0.125, 0.5, 0.9688, 0.5, 0.9375, 0.5, 0.9375, 0.5, 0.9688, 0.5, 0.5625, 0.5, 0.5312, 0.5, 0.5312, 0.5, 0.5625, 0.5, 0.1562, 0.5, 0.125, 0.5, 0.125, 0.5, 0.1562, 0.5, 1.0, 0.5, 0.9688, 0.5, 0.9688, 0.5, 1.0, 0.5, 0.5938, 0.5, 0.5625, 0.5, 0.5625, 0.5, 0.5938, 0.5, 0.1875, 0.5, 0.1562, 0.5, 0.1562, 0.5, 0.1875, 0.5, 0.625, 0.5, 0.5938, 0.5, 0.5938, 0.5, 0.625, 0.5, 0.2188, 0.5, 0.1875, 0.5, 0.1875, 0.5, 0.2188, 0.5, 0.6562, 0.5, 0.625, 0.5, 0.625, 0.5, 0.6562, 0.5, 0.25, 0.5, 0.2188, 0.5, 0.2188, 0.5, 0.25, 0.5, 0.6875, 0.5, 0.6562, 0.5, 0.6562, 0.5, 0.6875, 0.5, 0.2812, 0.5, 0.25, 0.5, 0.25, 0.5, 0.2812, 0.5, 0.7188, 0.5, 0.6875, 0.5, 0.6875, 0.5, 0.7188, 0.5, 0.3125, 0.5, 0.2812, 0.5, 0.2812, 0.5, 0.3125, 0.5, 0.75, 0.5, 0.7188, 0.5, 0.7188, 0.5, 0.75, 0.5, 0.75, 0.52, 0.75, 0.5298, 0.7188, 0.5298, 0.7188, 0.52, 0.875, 0.52, 0.875, 0.5298, 0.8438, 0.5298, 0.8438, 0.52, 0.0, 0.5, 0.9688, 0.5, 0.9375, 0.5, 0.9062, 0.5, 0.875, 0.5, 0.8438, 0.5, 0.8125, 0.5, 0.7812, 0.5, 0.75, 0.5, 0.7188, 0.5, 0.6875, 0.5, 0.6562, 0.5, 0.625, 0.5, 0.5938, 0.5, 0.5625, 0.5, 0.5312, 0.5, 0.5, 0.5, 0.4688, 0.5, 0.4375, 0.5, 0.4062, 0.5, 0.375, 0.5, 0.3438, 0.5, 0.3125, 0.5, 0.2812, 0.5, 0.25, 0.5, 0.2188, 0.5, 0.1875, 0.5, 0.1562, 0.5, 0.125, 0.5, 0.09375, 0.5, 0.0625, 0.5, 0.03125, 0.5, 0.3125, 0.5, 0.2812, 0.5, 0.2812, 0.5, 0.3125, 0.5, 0.2812, 0.5, 0.25, 0.5, 0.25, 0.5, 0.2812, 0.5, 0.25, 0.5, 0.2188, 0.5, 0.2188, 0.5, 0.25, 0.5, 0.625, 0.52, 0.625, 0.5298, 0.5938, 0.5298, 0.5938, 0.52, 0.2188, 0.5, 0.1875, 0.5, 0.1875, 0.5, 0.2188, 0.5, 0.1875, 0.5, 0.1562, 0.5, 0.1563, 0.5, 0.1875, 0.5, 0.03125, 0.5, 0.0, 0.5, 0.0, 0.5, 0.03125, 0.5, 0.5625, 0.5, 0.5312, 0.5, 0.5312, 0.5, 0.5625, 0.5, 0.125, 0.5, 0.09375, 0.5, 0.09375, 0.5, 0.125, 0.5, 0.09375, 0.5, 0.0625, 0.5, 0.0625, 0.5, 0.09375, 0.5, 0.5312, 0.5, 0.5, 0.5, 0.5, 0.5, 0.5312, 0.5, 0.0625, 0.5, 0.03125, 0.5, 0.03125, 0.5, 0.0625, 0.5, 0.875, 0.5, 0.8438, 0.5, 0.8438, 0.5, 0.875, 0.5, 0.4375, 0.5, 0.4062, 0.5, 0.4062, 0.5, 0.4375, 0.5, 0.4062, 0.5, 0.375, 0.5, 0.375, 0.5, 0.4062, 0.5, 0.3438, 0.5, 0.3125, 0.5, 0.3125, 0.5, 0.3438, 0.5, 0.6562, 0.52, 0.6562, 0.5298, 0.625, 0.5298, 0.625, 0.52, 0.7812, 0.5, 0.75, 0.5, 0.75, 0.5, 0.7812, 0.5, 0.0625, 0.52, 0.0625, 0.5298, 0.03125, 0.5298, 0.03125, 0.52, 0.125, 0.52, 0.125, 0.5298, 0.09375, 0.5298, 0.09375, 0.52, 0.1875, 0.52, 0.1875, 0.5298, 0.1562, 0.5298, 0.1562, 0.52, 0.25, 0.52, 0.25, 0.5298, 0.2188, 0.5298, 0.2188, 0.52, 0.3125, 0.52, 0.3125, 0.5298, 0.2812, 0.5298, 0.2812, 0.52, 0.375, 0.52, 0.375, 0.5298, 0.3438, 0.5298, 0.3438, 0.52, 0.4375, 0.52, 0.4375, 0.5298, 0.4062, 0.5298, 0.4062, 0.52, 0.5, 0.52, 0.5, 0.5298, 0.4687, 0.5298, 0.4688, 0.52, 0.5625, 0.52, 0.5625, 0.5298, 0.5312, 0.5298, 0.5312, 0.52, 0.7812, 0.52, 0.7812, 0.5298, 0.75, 0.5298, 0.75, 0.52, 0.9062, 0.52, 0.9062, 0.5298, 0.875, 0.5298, 0.875, 0.52, 0.6562, 0.5298, 0.6562, 0.9839, 0.625, 0.9839, 0.625, 0.5298, 0.8438, 0.5298, 0.8438, 0.9839, 0.8125, 0.9839, 0.8125, 0.5298, 1.0, 0.52, 1.0, 0.5298, 0.9688, 0.5298, 0.9688, 0.52, 0.03125, 0.52, 0.03125, 0.52, 0.0, 0.52, 0.0, 0.52, 0.5938, 0.9839, 0.5938, 0.9972, 0.5625, 0.9972, 0.5625, 0.9839, 0.1875, 0.9839, 0.1875, 0.9972, 0.1562, 0.9972, 0.1562, 0.9839, 0.2812, 0.9839, 0.2812, 0.9972, 0.25, 0.9972, 0.25, 0.9839, 0.75, 0.9839, 0.75, 0.9972, 0.7188, 0.9972, 0.7188, 0.9839, 0.3438, 0.9839, 0.3438, 0.9972, 0.3125, 0.9972, 0.3125, 0.9839, 0.9062, 0.9839, 0.9062, 0.9972, 0.875, 0.9972, 0.875, 0.9839, 0.5, 0.9839, 0.5, 0.9972, 0.4688, 0.9972, 0.4688, 0.9839, 0.09375, 0.9839, 0.09375, 0.9972, 0.0625, 0.9972, 0.0625, 0.9839, 0.6562, 0.9839, 0.6562, 0.9972, 0.625, 0.9972, 0.625, 0.9839, 0.25, 0.9839, 0.25, 0.9972, 0.2188, 0.9972, 0.2188, 0.9839, 0.8125, 0.9839, 0.8125, 0.9972, 0.7812, 0.9972, 0.7812, 0.9839, 0.4062, 0.9839, 0.4062, 0.9972, 0.375, 0.9972, 0.375, 0.9839, 0.8438, 0.9839, 0.8438, 0.9972, 0.8125, 0.9972, 0.8125, 0.9839, 0.7188, 0.9839, 0.7188, 0.9972, 0.6875, 0.9972, 0.6875, 0.9839, 0.0625, 0.5298, 0.0625, 0.9839, 0.03125, 0.9839, 0.03125, 0.5298, 0.5625, 0.9839, 0.5625, 0.9972, 0.5312, 0.9972, 0.5312, 0.9839, 0.125, 0.5298, 0.125, 0.9839, 0.09375, 0.9839, 0.09375, 0.5298, 0.1875, 0.5298, 0.1875, 0.9839, 0.1562, 0.9839, 0.1562, 0.5298, 0.25, 0.5298, 0.25, 0.9839, 0.2188, 0.9839, 0.2188, 0.5298, 0.3125, 0.5298, 0.3125, 0.9839, 0.2812, 0.9839, 0.2812, 0.5298, 0.375, 0.5298, 0.375, 0.9839, 0.3438, 0.9839, 0.3438, 0.5298, 0.4375, 0.5298, 0.4375, 0.9839, 0.4062, 0.9839, 0.4062, 0.5298, 0.5, 0.5298, 0.5, 0.9839, 0.4688, 0.9839, 0.4687, 0.5298, 0.5625, 0.5298, 0.5625, 0.9839, 0.5312, 0.9839, 0.5312, 0.5298, 0.7188, 0.5298, 0.7188, 0.9839, 0.6875, 0.9839, 0.6875, 0.5298, 0.9062, 0.5298, 0.9062, 0.9839, 0.875, 0.9839, 0.875, 0.5298, 0.6875, 0.5298, 0.6875, 0.9839, 0.6562, 0.9839, 0.6562, 0.5298, 0.875, 0.5298, 0.875, 0.9839, 0.8438, 0.9839, 0.8438, 0.5298, 1.0, 0.52, 0.9688, 0.52, 0.9688, 0.5, 1.0, 0.5, 0.2968, 0.4854, 0.25, 0.49, 0.25, 0.4873, 0.2963, 0.4827, 0.9688, 0.52, 0.9375, 0.52, 0.9375, 0.5, 0.9688, 0.5, 0.3418, 0.4717, 0.2968, 0.4854, 0.2963, 0.4827, 0.3408, 0.4692, 0.9375, 0.52, 0.9062, 0.52, 0.9062, 0.5, 0.9375, 0.5, 0.3833, 0.4496, 0.3418, 0.4717, 0.3408, 0.4692, 0.3818, 0.4473, 0.9062, 0.52, 0.875, 0.52, 0.875, 0.5, 0.9062, 0.5, 0.4197, 0.4197, 0.3833, 0.4496, 0.3818, 0.4473, 0.4178, 0.4178, 0.875, 0.52, 0.8438, 0.52, 0.8438, 0.5, 0.875, 0.5, 0.4496, 0.3833, 0.4197, 0.4197, 0.4178, 0.4178, 0.4473, 0.3818, 0.8438, 0.52, 0.8125, 0.52, 0.8125, 0.5, 0.8438, 0.5, 0.4717, 0.3418, 0.4496, 0.3833, 0.4473, 0.3818, 0.4692, 0.3408, 0.8125, 0.52, 0.7812, 0.52, 0.7812, 0.5, 0.8125, 0.5, 0.4854, 0.2968, 0.4717, 0.3418, 0.4692, 0.3408, 0.4827, 0.2963, 0.7812, 0.52, 0.75, 0.52, 0.75, 0.5, 0.7812, 0.5, 0.49, 0.25, 0.4854, 0.2968, 0.4827, 0.2963, 0.4873, 0.25, 0.75, 0.52, 0.7188, 0.52, 0.7188, 0.5, 0.75, 0.5, 0.4854, 0.2032, 0.49, 0.25, 0.4873, 0.25, 0.4827, 0.2037, 0.7188, 0.52, 0.6875, 0.52, 0.6875, 0.5, 0.7188, 0.5, 0.4717, 0.1582, 0.4854, 0.2032, 0.4827, 0.2037, 0.4692, 0.1592, 0.6875, 0.52, 0.6562, 0.52, 0.6562, 0.5, 0.6875, 0.5, 0.4496, 0.1167, 0.4717, 0.1582, 0.4692, 0.1592, 0.4473, 0.1182, 0.6562, 0.52, 0.625, 0.52, 0.625, 0.5, 0.6562, 0.5, 0.4197, 0.08029, 0.4496, 0.1167, 0.4473, 0.1182, 0.4178, 0.08221, 0.625, 0.52, 0.5938, 0.52, 0.5938, 0.5, 0.625, 0.5, 0.3833, 0.05045, 0.4197, 0.08029, 0.4178, 0.08221, 0.3818, 0.0527, 0.5938, 0.52, 0.5625, 0.52, 0.5625, 0.5, 0.5938, 0.5, 0.3418, 0.02827, 0.3833, 0.05045, 0.3818, 0.0527, 0.3408, 0.03077, 0.5625, 0.52, 0.5312, 0.52, 0.5312, 0.5, 0.5625, 0.5, 0.2968, 0.01461, 0.3418, 0.02827, 0.3408, 0.03077, 0.2963, 0.01727, 0.5312, 0.52, 0.5, 0.52, 0.5, 0.5, 0.5312, 0.5, 0.25, 0.01, 0.2968, 0.01461, 0.2963, 0.01727, 0.25, 0.01271, 0.5, 0.52, 0.4688, 0.52, 0.4688, 0.5, 0.5, 0.5, 0.2032, 0.01461, 0.25, 0.01, 0.25, 0.01271, 0.2037, 0.01727, 0.4688, 0.52, 0.4375, 0.52, 0.4375, 0.5, 0.4688, 0.5, 0.1582, 0.02827, 0.2032, 0.01461, 0.2037, 0.01727, 0.1592, 0.03077, 0.4375, 0.52, 0.4062, 0.52, 0.4062, 0.5, 0.4375, 0.5, 0.1167, 0.05045, 0.1582, 0.02827, 0.1592, 0.03077, 0.1182, 0.0527, 0.4062, 0.52, 0.375, 0.52, 0.375, 0.5, 0.4062, 0.5, 0.08029, 0.08029, 0.1167, 0.05045, 0.1182, 0.0527, 0.08221, 0.08221, 0.375, 0.52, 0.3438, 0.52, 0.3438, 0.5, 0.375, 0.5, 0.05045, 0.1167, 0.08029, 0.08029, 0.08221, 0.08221, 0.0527, 0.1182, 0.3438, 0.52, 0.3125, 0.52, 0.3125, 0.5, 0.3438, 0.5, 0.02827, 0.1582, 0.05045, 0.1167, 0.0527, 0.1182, 0.03077, 0.1592, 0.3125, 0.52, 0.2812, 0.52, 0.2812, 0.5, 0.3125, 0.5, 0.01461, 0.2032, 0.02827, 0.1582, 0.03077, 0.1592, 0.01727, 0.2037, 0.2812, 0.52, 0.25, 0.52, 0.25, 0.5, 0.2812, 0.5, 0.01, 0.25, 0.01461, 0.2032, 0.01727, 0.2037, 0.01271, 0.25, 0.25, 0.52, 0.2188, 0.52, 0.2188, 0.5, 0.25, 0.5, 0.01461, 0.2968, 0.01, 0.25, 0.01271, 0.25, 0.01727, 0.2963, 0.2188, 0.52, 0.1875, 0.52, 0.1875, 0.5, 0.2188, 0.5, 0.02827, 0.3418, 0.01461, 0.2968, 0.01727, 0.2963, 0.03077, 0.3408, 0.1875, 0.52, 0.1562, 0.52, 0.1562, 0.5, 0.1875, 0.5, 0.05045, 0.3833, 0.02827, 0.3418, 0.03077, 0.3408, 0.0527, 0.3818, 0.1562, 0.52, 0.125, 0.52, 0.125, 0.5, 0.1562, 0.5, 0.08029, 0.4197, 0.05045, 0.3833, 0.0527, 0.3818, 0.08221, 0.4178, 0.125, 0.52, 0.09375, 0.52, 0.09375, 0.5, 0.125, 0.5, 0.1167, 0.4496, 0.08029, 0.4197, 0.08221, 0.4178, 0.1182, 0.4473, 0.09375, 0.52, 0.0625, 0.52, 0.0625, 0.5, 0.09375, 0.5, 0.1582, 0.4717, 0.1167, 0.4496, 0.1182, 0.4473, 0.1592, 0.4692, 0.0625, 0.52, 0.03125, 0.52, 0.03125, 0.5, 0.0625, 0.5, 0.2032, 0.4854, 0.1582, 0.4717, 0.1592, 0.4692, 0.2037, 0.4827, 0.03125, 0.52, 0.0, 0.52, 0.0, 0.5, 0.03125, 0.5, 0.25, 0.49, 0.2032, 0.4854, 0.2037, 0.4827, 0.25, 0.4873, 1.0, 0.5, 0.9688, 0.5, 0.9688, 0.5, 1.0, 0.5, 0.9688, 0.5, 0.9375, 0.5, 0.9375, 0.5, 0.9688, 0.5, 0.9375, 0.5, 0.9062, 0.5, 0.9062, 0.5, 0.9375, 0.5, 0.9062, 0.5, 0.875, 0.5, 0.875, 0.5, 0.9062, 0.5, 0.875, 0.5, 0.8438, 0.5, 0.8438, 0.5, 0.875, 0.5, 0.8438, 0.5, 0.8125, 0.5, 0.8125, 0.5, 0.8438, 0.5, 0.8125, 0.5, 0.7812, 0.5, 0.7812, 0.5, 0.8125, 0.5, 0.7812, 0.5, 0.75, 0.5, 0.75, 0.5, 0.7812, 0.5, 0.75, 0.5, 0.7188, 0.5, 0.7188, 0.5, 0.75, 0.5, 0.7188, 0.5, 0.6875, 0.5, 0.6875, 0.5, 0.7188, 0.5, 0.6875, 0.5, 0.6562, 0.5, 0.6562, 0.5, 0.6875, 0.5, 0.6562, 0.5, 0.625, 0.5, 0.625, 0.5, 0.6562, 0.5, 0.625, 0.5, 0.5938, 0.5, 0.5938, 0.5, 0.625, 0.5, 0.5938, 0.5, 0.5625, 0.5, 0.5625, 0.5, 0.5938, 0.5, 0.5625, 0.5, 0.5312, 0.5, 0.5312, 0.5, 0.5625, 0.5, 0.5312, 0.5, 0.5, 0.5, 0.5, 0.5, 0.5312, 0.5, 0.5, 0.5, 0.4688, 0.5, 0.4688, 0.5, 0.5, 0.5, 0.4688, 0.5, 0.4375, 0.5, 0.4375, 0.5, 0.4688, 0.5, 0.4375, 0.5, 0.4062, 0.5, 0.4062, 0.5, 0.4375, 0.5, 0.4062, 0.5, 0.375, 0.5, 0.375, 0.5, 0.4062, 0.5, 0.375, 0.5, 0.3438, 0.5, 0.3438, 0.5, 0.375, 0.5, 0.3438, 0.5, 0.3125, 0.5, 0.3125, 0.5, 0.3438, 0.5, 0.3125, 0.5, 0.2812, 0.5, 0.2812, 0.5, 0.3125, 0.5, 0.2812, 0.5, 0.25, 0.5, 0.25, 0.5, 0.2812, 0.5, 0.25, 0.5, 0.2188, 0.5, 0.2188, 0.5, 0.25, 0.5, 0.2188, 0.5, 0.1875, 0.5, 0.1875, 0.5, 0.2188, 0.5, 0.1875, 0.5, 0.1563, 0.5, 0.1562, 0.5, 0.1875, 0.5, 0.1563, 0.5, 0.125, 0.5, 0.125, 0.5, 0.1562, 0.5, 0.125, 0.5, 0.09375, 0.5, 0.09375, 0.5, 0.125, 0.5, 0.09375, 0.5, 0.0625, 0.5, 0.0625, 0.5, 0.09375, 0.5, 0.0625, 0.5, 0.03125, 0.5, 0.03125, 0.5, 0.0625, 0.5, 0.03125, 0.5, 0.0, 0.5, 0.0, 0.5, 0.03125, 0.5, 1.0, 0.5, 0.9688, 0.5, 0.9688, 0.5, 1.0, 0.5])
me_cylinder.update()

# ---- objects
ob_cylinder = bpy.data.objects.new('Cylinder', me_cylinder)

# ---- transforms, parenting, visibility, modifiers, constraints
ob_cylinder.location = (0.0, 0.0, 0.0)
ob_cylinder.rotation_euler = (-0.0, 4.712, 0.0)
_m = ob_cylinder.modifiers.new('Subdivision', 'SUBSURF')
_m.levels = 3

# ---- collection membership
col_collection.objects.link(ob_cylinder)

# ---- scene / render settings (as saved in the file)
scene.frame_start = 1; scene.frame_end = 250; scene.frame_set(0)
scene.render.engine = 'BLENDER_EEVEE_NEXT'
scene.cycles.sampling_pattern = 'TABULATED_SOBOL'
scene.view_settings.view_transform = 'Filmic'
bpy.context.view_layer.update()

# ---- added for rendering (the .blend has no active camera and no usable light): camera, sun
cam_auto = bpy.data.cameras.new('AutoCamera')
cam_auto.lens = 50.0
cam_auto.sensor_width = 36.0
cam_auto.clip_end = 1000.0
ob_auto_camera = bpy.data.objects.new('AutoCamera', cam_auto)
scene.collection.objects.link(ob_auto_camera)
ob_auto_camera.location = (16.0698, -19.2782, 20.5357)
ob_auto_camera.rotation_euler = (1.09748, -7.21219e-08, 0.694738)
scene.camera = ob_auto_camera
light_auto_sun = bpy.data.lights.new('AutoSun', 'SUN')
light_auto_sun.energy = 3.0
light_auto_sun.angle = 0.0523599
ob_auto_sun = bpy.data.objects.new('AutoSun', light_auto_sun)
scene.collection.objects.link(ob_auto_sun)
ob_auto_sun.rotation_euler = (0.872665, 0.174533, 0.523599)
bpy.context.view_layer.update()
